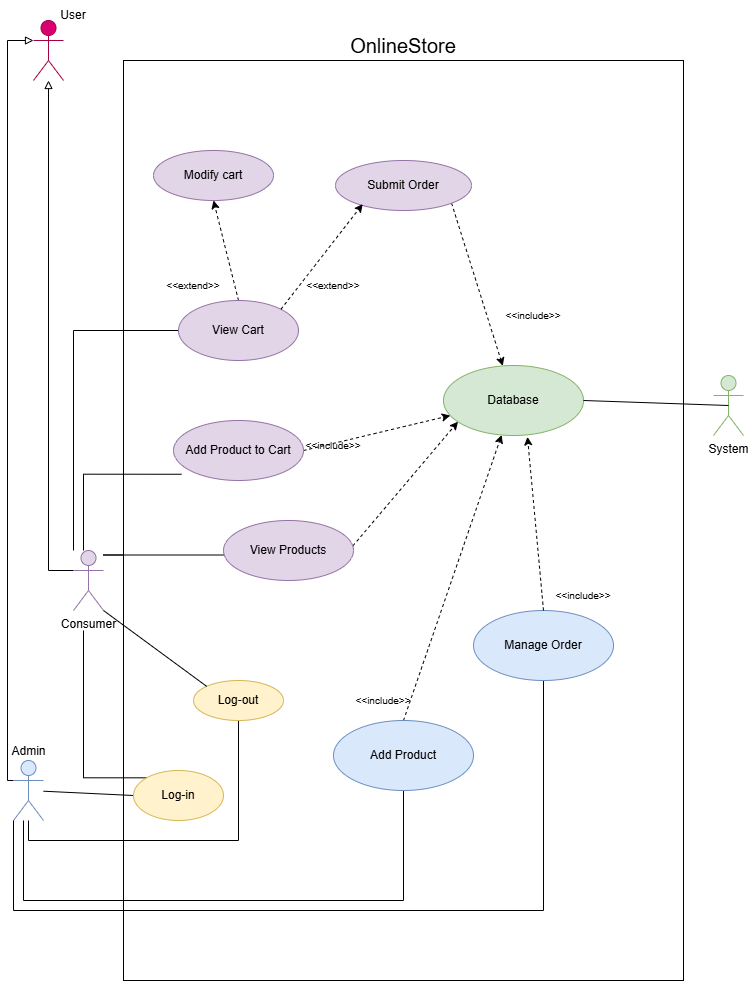

The diagram above was exported from draw.io. Its source (the exported page's mxGraphModel, read from the mxfile embedded in the PNG):
<mxGraphModel dx="1042" dy="527" grid="1" gridSize="10" guides="1" tooltips="1" connect="1" arrows="1" fold="1" page="1" pageScale="1" pageWidth="827" pageHeight="1169" math="0" shadow="0">
  <root>
    <mxCell id="0" />
    <mxCell id="1" parent="0" />
    <mxCell id="d0PvNFAMMzaQizcIV1Li-39" edge="1" parent="1" source="d0PvNFAMMzaQizcIV1Li-1" style="edgeStyle=orthogonalEdgeStyle;rounded=0;orthogonalLoop=1;jettySize=auto;html=1;exitX=0;exitY=0.3333333333333333;exitDx=0;exitDy=0;exitPerimeter=0;endArrow=block;endFill=0;strokeWidth=1;" target="d0PvNFAMMzaQizcIV1Li-13">
      <mxGeometry relative="1" as="geometry">
        <mxPoint x="90" y="240" as="targetPoint" />
      </mxGeometry>
    </mxCell>
    <mxCell id="d0PvNFAMMzaQizcIV1Li-1" parent="1" style="shape=umlActor;verticalLabelPosition=bottom;verticalAlign=top;html=1;outlineConnect=0;shadow=0;fillColor=#e1d5e7;strokeColor=#9673a6;" value="Consumer" vertex="1">
      <mxGeometry height="60" width="30" x="120" y="690" as="geometry" />
    </mxCell>
    <mxCell id="d0PvNFAMMzaQizcIV1Li-3" parent="1" style="shape=umlActor;verticalLabelPosition=bottom;verticalAlign=top;html=1;outlineConnect=0;fillColor=#d5e8d4;strokeColor=#82b366;" value="System" vertex="1">
      <mxGeometry height="60" width="30" x="760" y="515" as="geometry" />
    </mxCell>
    <mxCell id="d0PvNFAMMzaQizcIV1Li-40" edge="1" parent="1" source="d0PvNFAMMzaQizcIV1Li-7" style="edgeStyle=orthogonalEdgeStyle;rounded=0;orthogonalLoop=1;jettySize=auto;html=1;exitX=0;exitY=0.3333333333333333;exitDx=0;exitDy=0;exitPerimeter=0;entryX=0;entryY=0.3333333333333333;entryDx=0;entryDy=0;entryPerimeter=0;endArrow=block;endFill=0;" target="d0PvNFAMMzaQizcIV1Li-13">
      <mxGeometry relative="1" as="geometry">
        <Array as="points">
          <mxPoint x="54" y="920" />
          <mxPoint x="54" y="180" />
        </Array>
        <mxPoint x="27.5" y="900" as="sourcePoint" />
        <mxPoint x="40" y="54" as="targetPoint" />
      </mxGeometry>
    </mxCell>
    <mxCell id="d0PvNFAMMzaQizcIV1Li-7" parent="1" style="shape=umlActor;verticalLabelPosition=top;verticalAlign=bottom;html=1;outlineConnect=0;fillColor=#dae8fc;strokeColor=#6c8ebf;labelPosition=center;align=center;" value="Admin" vertex="1">
      <mxGeometry height="60" width="30" x="60" y="900" as="geometry" />
    </mxCell>
    <mxCell id="d0PvNFAMMzaQizcIV1Li-13" parent="1" style="shape=umlActor;verticalLabelPosition=bottom;verticalAlign=top;html=1;outlineConnect=0;fillColor=#d80073;fontColor=#ffffff;strokeColor=#A50040;" value="" vertex="1">
      <mxGeometry height="60" width="30" x="80" y="160" as="geometry" />
    </mxCell>
    <UserObject label="&lt;br&gt;&lt;span style=&quot;color: rgb(0, 0, 0); font-family: Helvetica; font-style: normal; font-variant-ligatures: normal; font-variant-caps: normal; font-weight: 400; letter-spacing: normal; orphans: 2; text-align: center; text-indent: 0px; text-transform: none; widows: 2; word-spacing: 0px; -webkit-text-stroke-width: 0px; white-space: normal; text-decoration-thickness: initial; text-decoration-style: initial; text-decoration-color: initial; float: none; display: inline !important;&quot;&gt;OnlineStore&lt;/span&gt;" treeRoot="1" id="d0PvNFAMMzaQizcIV1Li-27">
      <mxCell parent="1" style="whiteSpace=wrap;html=1;align=center;treeFolding=1;treeMoving=1;newEdgeStyle={&quot;edgeStyle&quot;:&quot;elbowEdgeStyle&quot;,&quot;startArrow&quot;:&quot;none&quot;,&quot;endArrow&quot;:&quot;none&quot;};autosizeText=1;fontSize=20;verticalAlign=bottom;labelPosition=center;verticalLabelPosition=top;labelBackgroundColor=none;" vertex="1">
        <mxGeometry height="920" width="560" x="170" y="200" as="geometry" />
      </mxCell>
    </UserObject>
    <mxCell id="d0PvNFAMMzaQizcIV1Li-50" edge="1" parent="1" source="d0PvNFAMMzaQizcIV1Li-31" style="edgeStyle=orthogonalEdgeStyle;rounded=0;orthogonalLoop=1;jettySize=auto;html=1;exitX=0.5;exitY=1;exitDx=0;exitDy=0;endArrow=none;endFill=0;" target="d0PvNFAMMzaQizcIV1Li-7">
      <mxGeometry relative="1" as="geometry">
        <Array as="points">
          <mxPoint x="590" y="1050" />
          <mxPoint x="60" y="1050" />
        </Array>
      </mxGeometry>
    </mxCell>
    <mxCell id="d0PvNFAMMzaQizcIV1Li-31" parent="1" style="ellipse;whiteSpace=wrap;html=1;fillColor=#dae8fc;strokeColor=#6c8ebf;" value="Manage Order" vertex="1">
      <mxGeometry height="70" width="140" x="520" y="750" as="geometry" />
    </mxCell>
    <mxCell id="d0PvNFAMMzaQizcIV1Li-71" edge="1" parent="1" source="d0PvNFAMMzaQizcIV1Li-32" style="rounded=0;orthogonalLoop=1;jettySize=auto;html=1;exitX=0.5;exitY=0;exitDx=0;exitDy=0;dashed=1;" target="d0PvNFAMMzaQizcIV1Li-51">
      <mxGeometry relative="1" as="geometry" />
    </mxCell>
    <mxCell id="d0PvNFAMMzaQizcIV1Li-77" edge="1" parent="1" source="d0PvNFAMMzaQizcIV1Li-32" style="edgeStyle=orthogonalEdgeStyle;rounded=0;orthogonalLoop=1;jettySize=auto;html=1;exitX=0.5;exitY=1;exitDx=0;exitDy=0;endArrow=none;endFill=0;" target="d0PvNFAMMzaQizcIV1Li-7">
      <mxGeometry relative="1" as="geometry">
        <Array as="points">
          <mxPoint x="450" y="1040" />
          <mxPoint x="70" y="1040" />
        </Array>
      </mxGeometry>
    </mxCell>
    <mxCell id="d0PvNFAMMzaQizcIV1Li-32" parent="1" style="ellipse;whiteSpace=wrap;html=1;fillColor=#dae8fc;strokeColor=#6c8ebf;" value="Add Product" vertex="1">
      <mxGeometry height="70" width="140" x="380" y="860" as="geometry" />
    </mxCell>
    <mxCell id="d0PvNFAMMzaQizcIV1Li-44" edge="1" parent="1" source="d0PvNFAMMzaQizcIV1Li-33" style="edgeStyle=orthogonalEdgeStyle;rounded=0;orthogonalLoop=1;jettySize=auto;html=1;exitX=0.5;exitY=1;exitDx=0;exitDy=0;endArrow=none;endFill=0;" target="d0PvNFAMMzaQizcIV1Li-7">
      <mxGeometry relative="1" as="geometry">
        <Array as="points">
          <mxPoint x="285" y="980" />
          <mxPoint x="75" y="980" />
        </Array>
      </mxGeometry>
    </mxCell>
    <mxCell id="d0PvNFAMMzaQizcIV1Li-33" parent="1" style="ellipse;whiteSpace=wrap;html=1;fillColor=#fff2cc;strokeColor=#d6b656;" value="Log-out" vertex="1">
      <mxGeometry height="40" width="90" x="240" y="820" as="geometry" />
    </mxCell>
    <mxCell id="d0PvNFAMMzaQizcIV1Li-42" edge="1" parent="1" source="d0PvNFAMMzaQizcIV1Li-34" style="rounded=0;orthogonalLoop=1;jettySize=auto;html=1;exitX=0;exitY=0.5;exitDx=0;exitDy=0;endArrow=none;endFill=0;" target="d0PvNFAMMzaQizcIV1Li-7">
      <mxGeometry relative="1" as="geometry" />
    </mxCell>
    <mxCell id="d0PvNFAMMzaQizcIV1Li-43" edge="1" parent="1" source="d0PvNFAMMzaQizcIV1Li-34" style="edgeStyle=orthogonalEdgeStyle;rounded=0;orthogonalLoop=1;jettySize=auto;html=1;exitX=0;exitY=0;exitDx=0;exitDy=0;endArrow=none;endFill=0;">
      <mxGeometry relative="1" as="geometry">
        <mxPoint x="130" y="770" as="targetPoint" />
      </mxGeometry>
    </mxCell>
    <mxCell id="d0PvNFAMMzaQizcIV1Li-34" parent="1" style="ellipse;whiteSpace=wrap;html=1;fillColor=#fff2cc;strokeColor=#d6b656;" value="Log-in" vertex="1">
      <mxGeometry height="50" width="90" x="180" y="910" as="geometry" />
    </mxCell>
    <mxCell id="d0PvNFAMMzaQizcIV1Li-38" edge="1" parent="1" source="d0PvNFAMMzaQizcIV1Li-33" style="rounded=0;orthogonalLoop=1;jettySize=auto;html=1;exitX=0;exitY=0;exitDx=0;exitDy=0;entryX=1;entryY=1;entryDx=0;entryDy=0;entryPerimeter=0;endArrow=none;endFill=0;" target="d0PvNFAMMzaQizcIV1Li-1">
      <mxGeometry relative="1" as="geometry" />
    </mxCell>
    <mxCell id="d0PvNFAMMzaQizcIV1Li-45" parent="1" style="text;html=1;whiteSpace=wrap;strokeColor=none;fillColor=none;align=center;verticalAlign=middle;rounded=0;" value="User" vertex="1">
      <mxGeometry height="30" width="60" x="90" y="140" as="geometry" />
    </mxCell>
    <mxCell id="d0PvNFAMMzaQizcIV1Li-51" parent="1" style="ellipse;whiteSpace=wrap;html=1;fillColor=#d5e8d4;strokeColor=#82b366;" value="Database" vertex="1">
      <mxGeometry height="70" width="140" x="490" y="505" as="geometry" />
    </mxCell>
    <mxCell id="d0PvNFAMMzaQizcIV1Li-54" edge="1" parent="1" source="d0PvNFAMMzaQizcIV1Li-51" style="rounded=0;orthogonalLoop=1;jettySize=auto;html=1;exitX=1;exitY=0.5;exitDx=0;exitDy=0;entryX=0.5;entryY=0.5;entryDx=0;entryDy=0;entryPerimeter=0;endArrow=none;endFill=0;" target="d0PvNFAMMzaQizcIV1Li-3">
      <mxGeometry relative="1" as="geometry" />
    </mxCell>
    <mxCell id="d0PvNFAMMzaQizcIV1Li-58" edge="1" parent="1" style="edgeStyle=orthogonalEdgeStyle;rounded=0;orthogonalLoop=1;jettySize=auto;html=1;endArrow=none;endFill=0;" value="">
      <mxGeometry relative="1" as="geometry">
        <Array as="points">
          <mxPoint x="150" y="694.5" />
          <mxPoint x="150" y="694.5" />
        </Array>
        <mxPoint x="280" y="694.5" as="sourcePoint" />
        <mxPoint x="170" y="694.5" as="targetPoint" />
      </mxGeometry>
    </mxCell>
    <mxCell id="d0PvNFAMMzaQizcIV1Li-73" edge="1" parent="1" style="rounded=0;orthogonalLoop=1;jettySize=auto;html=1;exitX=1;exitY=0;exitDx=0;exitDy=0;entryX=0;entryY=0.5;entryDx=0;entryDy=0;dashed=1;">
      <mxGeometry relative="1" as="geometry">
        <mxPoint x="395.4819407771256" y="689.9967965644034" as="sourcePoint" />
        <mxPoint x="504.52" y="561.21" as="targetPoint" />
      </mxGeometry>
    </mxCell>
    <mxCell id="d0PvNFAMMzaQizcIV1Li-55" parent="1" style="ellipse;whiteSpace=wrap;html=1;fillColor=#e1d5e7;strokeColor=#9673a6;" value="View Products" vertex="1">
      <mxGeometry height="60" width="130" x="270" y="660" as="geometry" />
    </mxCell>
    <mxCell id="d0PvNFAMMzaQizcIV1Li-88" edge="1" parent="1" source="d0PvNFAMMzaQizcIV1Li-56" style="rounded=0;orthogonalLoop=1;jettySize=auto;html=1;exitX=1;exitY=0.5;exitDx=0;exitDy=0;dashed=1;" target="d0PvNFAMMzaQizcIV1Li-51">
      <mxGeometry relative="1" as="geometry" />
    </mxCell>
    <mxCell id="d0PvNFAMMzaQizcIV1Li-56" parent="1" style="ellipse;whiteSpace=wrap;html=1;fillColor=#e1d5e7;strokeColor=#9673a6;" value="Add Product to Cart" vertex="1">
      <mxGeometry height="60" width="130" x="220" y="560" as="geometry" />
    </mxCell>
    <mxCell id="d0PvNFAMMzaQizcIV1Li-59" edge="1" parent="1" style="edgeStyle=orthogonalEdgeStyle;rounded=0;orthogonalLoop=1;jettySize=auto;html=1;exitX=0;exitY=1;exitDx=0;exitDy=0;entryX=0.75;entryY=0.1;entryDx=0;entryDy=0;entryPerimeter=0;endArrow=none;endFill=0;">
      <mxGeometry relative="1" as="geometry">
        <mxPoint x="228.00252531694173" y="613.7487373415292" as="sourcePoint" />
        <mxPoint x="130" y="690" as="targetPoint" />
      </mxGeometry>
    </mxCell>
    <mxCell id="d0PvNFAMMzaQizcIV1Li-63" edge="1" parent="1" source="d0PvNFAMMzaQizcIV1Li-60" style="rounded=0;orthogonalLoop=1;jettySize=auto;html=1;exitX=0.5;exitY=0;exitDx=0;exitDy=0;entryX=0.5;entryY=1;entryDx=0;entryDy=0;dashed=1;" target="d0PvNFAMMzaQizcIV1Li-62">
      <mxGeometry relative="1" as="geometry" />
    </mxCell>
    <mxCell id="d0PvNFAMMzaQizcIV1Li-87" edge="1" parent="1" source="d0PvNFAMMzaQizcIV1Li-60" style="edgeStyle=orthogonalEdgeStyle;rounded=0;orthogonalLoop=1;jettySize=auto;html=1;exitX=0;exitY=0.5;exitDx=0;exitDy=0;endArrow=none;endFill=0;" target="d0PvNFAMMzaQizcIV1Li-1">
      <mxGeometry relative="1" as="geometry">
        <Array as="points">
          <mxPoint x="120" y="470" />
        </Array>
      </mxGeometry>
    </mxCell>
    <mxCell id="d0PvNFAMMzaQizcIV1Li-60" parent="1" style="ellipse;whiteSpace=wrap;html=1;fillColor=#e1d5e7;strokeColor=#9673a6;" value="View Cart" vertex="1">
      <mxGeometry height="60" width="120" x="225" y="440" as="geometry" />
    </mxCell>
    <mxCell id="d0PvNFAMMzaQizcIV1Li-62" parent="1" style="ellipse;whiteSpace=wrap;html=1;fillColor=#e1d5e7;strokeColor=#9673a6;" value="Modify cart" vertex="1">
      <mxGeometry height="50" width="120" x="200" y="290" as="geometry" />
    </mxCell>
    <mxCell id="d0PvNFAMMzaQizcIV1Li-72" edge="1" parent="1" source="d0PvNFAMMzaQizcIV1Li-64" style="rounded=0;orthogonalLoop=1;jettySize=auto;html=1;exitX=1;exitY=1;exitDx=0;exitDy=0;dashed=1;" target="d0PvNFAMMzaQizcIV1Li-51">
      <mxGeometry relative="1" as="geometry" />
    </mxCell>
    <mxCell id="d0PvNFAMMzaQizcIV1Li-64" parent="1" style="ellipse;whiteSpace=wrap;html=1;fillColor=#e1d5e7;strokeColor=#9673a6;" value="Submit Order" vertex="1">
      <mxGeometry height="50" width="136" x="382" y="300" as="geometry" />
    </mxCell>
    <mxCell id="d0PvNFAMMzaQizcIV1Li-65" edge="1" parent="1" source="d0PvNFAMMzaQizcIV1Li-60" style="rounded=0;orthogonalLoop=1;jettySize=auto;html=1;exitX=1;exitY=0;exitDx=0;exitDy=0;entryX=0.2;entryY=0.872;entryDx=0;entryDy=0;entryPerimeter=0;dashed=1;" target="d0PvNFAMMzaQizcIV1Li-64">
      <mxGeometry relative="1" as="geometry" />
    </mxCell>
    <mxCell id="d0PvNFAMMzaQizcIV1Li-67" edge="1" parent="1" source="d0PvNFAMMzaQizcIV1Li-31" style="rounded=0;orthogonalLoop=1;jettySize=auto;html=1;exitX=0.5;exitY=0;exitDx=0;exitDy=0;entryX=0.6;entryY=1.02;entryDx=0;entryDy=0;entryPerimeter=0;dashed=1;" target="d0PvNFAMMzaQizcIV1Li-51">
      <mxGeometry relative="1" as="geometry" />
    </mxCell>
    <mxCell id="d0PvNFAMMzaQizcIV1Li-81" parent="1" style="text;html=1;whiteSpace=wrap;strokeColor=none;fillColor=none;align=center;verticalAlign=middle;rounded=0;strokeWidth=9;" value="&lt;font style=&quot;font-size: 10px;&quot;&gt;&amp;lt;&amp;lt;extend&amp;gt;&amp;gt;&lt;/font&gt;" vertex="1">
      <mxGeometry height="30" width="60" x="210" y="410" as="geometry" />
    </mxCell>
    <mxCell id="d0PvNFAMMzaQizcIV1Li-82" parent="1" style="text;html=1;whiteSpace=wrap;strokeColor=none;fillColor=none;align=center;verticalAlign=middle;rounded=0;glass=0;opacity=0;" value="&lt;font style=&quot;font-size: 10px; line-height: 110%;&quot;&gt;&amp;lt;&amp;lt;extend&amp;gt;&amp;gt;&lt;/font&gt;" vertex="1">
      <mxGeometry height="30" width="60" x="350" y="410" as="geometry" />
    </mxCell>
    <mxCell id="d0PvNFAMMzaQizcIV1Li-83" parent="1" style="text;html=1;whiteSpace=wrap;strokeColor=none;fillColor=none;align=center;verticalAlign=middle;rounded=0;strokeWidth=9;" value="&lt;font style=&quot;font-size: 10px;&quot;&gt;&amp;lt;&amp;lt;include&amp;gt;&amp;gt;&lt;/font&gt;" vertex="1">
      <mxGeometry height="30" width="60" x="550" y="440" as="geometry" />
    </mxCell>
    <mxCell id="d0PvNFAMMzaQizcIV1Li-84" parent="1" style="text;html=1;whiteSpace=wrap;strokeColor=none;fillColor=none;align=center;verticalAlign=middle;rounded=0;strokeWidth=9;" value="&lt;font style=&quot;font-size: 10px;&quot;&gt;&amp;lt;&amp;lt;include&amp;gt;&amp;gt;&lt;/font&gt;" vertex="1">
      <mxGeometry height="30" width="60" x="400" y="825" as="geometry" />
    </mxCell>
    <mxCell id="d0PvNFAMMzaQizcIV1Li-85" parent="1" style="text;html=1;whiteSpace=wrap;strokeColor=none;fillColor=none;align=center;verticalAlign=middle;rounded=0;strokeWidth=9;" value="&lt;font style=&quot;font-size: 10px;&quot;&gt;&amp;lt;&amp;lt;include&amp;gt;&amp;gt;&lt;/font&gt;" vertex="1">
      <mxGeometry height="30" width="60" x="600" y="720" as="geometry" />
    </mxCell>
    <mxCell id="d0PvNFAMMzaQizcIV1Li-89" parent="1" style="text;html=1;whiteSpace=wrap;strokeColor=none;fillColor=none;align=center;verticalAlign=middle;rounded=0;strokeWidth=9;" value="&lt;font style=&quot;font-size: 10px;&quot;&gt;&amp;lt;&amp;lt;include&amp;gt;&amp;gt;&lt;/font&gt;" vertex="1">
      <mxGeometry height="30" width="60" x="350" y="570" as="geometry" />
    </mxCell>
  </root>
</mxGraphModel>